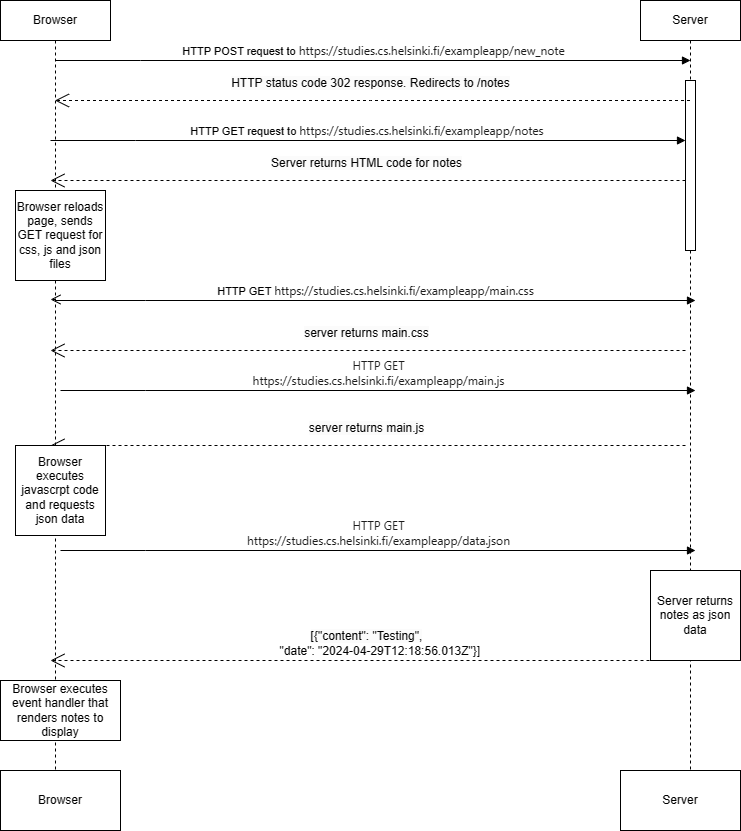

The diagram above was exported from draw.io. Its source (the exported page's mxGraphModel, read from the mxfile embedded in the PNG):
<mxGraphModel dx="939" dy="459" grid="1" gridSize="10" guides="1" tooltips="1" connect="1" arrows="1" fold="1" page="1" pageScale="1" pageWidth="850" pageHeight="1100" math="0" shadow="0">
  <root>
    <mxCell id="0" />
    <mxCell id="1" parent="0" />
    <mxCell id="aM9ryv3xv72pqoxQDRHE-5" value="Server" style="shape=umlLifeline;perimeter=lifelinePerimeter;whiteSpace=wrap;html=1;container=0;dropTarget=0;collapsible=0;recursiveResize=0;outlineConnect=0;portConstraint=eastwest;newEdgeStyle={&quot;edgeStyle&quot;:&quot;elbowEdgeStyle&quot;,&quot;elbow&quot;:&quot;vertical&quot;,&quot;curved&quot;:0,&quot;rounded&quot;:0};" parent="1" vertex="1">
      <mxGeometry x="680" y="60" width="100" height="780" as="geometry" />
    </mxCell>
    <mxCell id="aM9ryv3xv72pqoxQDRHE-6" value="" style="html=1;points=[];perimeter=orthogonalPerimeter;outlineConnect=0;targetShapes=umlLifeline;portConstraint=eastwest;newEdgeStyle={&quot;edgeStyle&quot;:&quot;elbowEdgeStyle&quot;,&quot;elbow&quot;:&quot;vertical&quot;,&quot;curved&quot;:0,&quot;rounded&quot;:0};" parent="aM9ryv3xv72pqoxQDRHE-5" vertex="1">
      <mxGeometry x="45" y="80" width="10" height="170" as="geometry" />
    </mxCell>
    <mxCell id="aM9ryv3xv72pqoxQDRHE-7" value="HTTP POST request to&amp;nbsp;&lt;span style=&quot;color: rgb(27, 27, 27); font-family: system-ui, sans-serif; font-size: 12px; text-align: start; text-wrap: wrap;&quot;&gt;https://studies.cs.helsinki.fi/exampleapp/new_note&lt;/span&gt;" style="html=1;verticalAlign=bottom;endArrow=block;edgeStyle=elbowEdgeStyle;elbow=vertical;curved=0;rounded=0;" parent="1" edge="1">
      <mxGeometry relative="1" as="geometry">
        <mxPoint x="95" y="120" as="sourcePoint" />
        <Array as="points">
          <mxPoint x="180" y="120" />
        </Array>
        <mxPoint x="730" y="120" as="targetPoint" />
      </mxGeometry>
    </mxCell>
    <mxCell id="aM9ryv3xv72pqoxQDRHE-8" value="" style="html=1;verticalAlign=bottom;endArrow=open;dashed=1;endSize=8;edgeStyle=elbowEdgeStyle;elbow=vertical;curved=0;rounded=0;" parent="1" source="aM9ryv3xv72pqoxQDRHE-1" edge="1">
      <mxGeometry x="1" y="51" relative="1" as="geometry">
        <mxPoint x="90" y="359" as="targetPoint" />
        <mxPoint x="720" y="359" as="sourcePoint" />
        <mxPoint x="-40" y="31" as="offset" />
      </mxGeometry>
    </mxCell>
    <mxCell id="hAselGEKOcWsUX5dqIBQ-12" value="&lt;div&gt;&lt;br&gt;&lt;/div&gt;&lt;div&gt;&lt;br&gt;&lt;/div&gt;" style="edgeLabel;html=1;align=center;verticalAlign=middle;resizable=0;points=[];" parent="aM9ryv3xv72pqoxQDRHE-8" vertex="1" connectable="0">
      <mxGeometry x="0.0832" y="-1" relative="1" as="geometry">
        <mxPoint as="offset" />
      </mxGeometry>
    </mxCell>
    <mxCell id="hAselGEKOcWsUX5dqIBQ-5" value="" style="endArrow=open;endSize=12;dashed=1;html=1;rounded=0;" parent="1" source="aM9ryv3xv72pqoxQDRHE-5" target="aM9ryv3xv72pqoxQDRHE-1" edge="1">
      <mxGeometry x="-0.0882" y="120" width="160" relative="1" as="geometry">
        <mxPoint x="320" y="250" as="sourcePoint" />
        <mxPoint x="390" y="260" as="targetPoint" />
        <Array as="points">
          <mxPoint x="410" y="160" />
        </Array>
        <mxPoint as="offset" />
      </mxGeometry>
    </mxCell>
    <mxCell id="hAselGEKOcWsUX5dqIBQ-9" value="&lt;span style=&quot;font-size: 12px; background-color: rgb(251, 251, 251);&quot;&gt;HTTP status code 302 response. Redirects to /notes&lt;/span&gt;" style="edgeLabel;html=1;align=center;verticalAlign=middle;resizable=0;points=[];" parent="hAselGEKOcWsUX5dqIBQ-5" vertex="1" connectable="0">
      <mxGeometry x="0.0094" y="-18" relative="1" as="geometry">
        <mxPoint as="offset" />
      </mxGeometry>
    </mxCell>
    <mxCell id="hAselGEKOcWsUX5dqIBQ-10" value="HTTP GET request to&amp;nbsp;&lt;span style=&quot;color: rgb(27, 27, 27); font-family: system-ui, sans-serif; font-size: 12px; text-align: start; text-wrap: wrap;&quot;&gt;https://studies.cs.helsinki.fi/exampleapp/notes&lt;/span&gt;&amp;nbsp;" style="html=1;verticalAlign=bottom;endArrow=block;edgeStyle=elbowEdgeStyle;elbow=vertical;curved=0;rounded=0;" parent="1" edge="1">
      <mxGeometry relative="1" as="geometry">
        <mxPoint x="90" y="200" as="sourcePoint" />
        <Array as="points">
          <mxPoint x="175" y="200" />
        </Array>
        <mxPoint x="725" y="200" as="targetPoint" />
      </mxGeometry>
    </mxCell>
    <mxCell id="hAselGEKOcWsUX5dqIBQ-17" value="" style="endArrow=open;endSize=12;dashed=1;html=1;rounded=0;" parent="1" edge="1">
      <mxGeometry x="-0.0709" y="20" width="160" relative="1" as="geometry">
        <mxPoint x="725" y="240" as="sourcePoint" />
        <mxPoint x="90" y="240" as="targetPoint" />
        <Array as="points" />
        <mxPoint as="offset" />
      </mxGeometry>
    </mxCell>
    <mxCell id="hAselGEKOcWsUX5dqIBQ-18" value="&lt;span style=&quot;font-size: 12px; background-color: rgb(251, 251, 251);&quot;&gt;Server returns HTML code for notes&lt;/span&gt;" style="edgeLabel;html=1;align=center;verticalAlign=middle;resizable=0;points=[];" parent="hAselGEKOcWsUX5dqIBQ-17" vertex="1" connectable="0">
      <mxGeometry x="0.0094" y="-18" relative="1" as="geometry">
        <mxPoint as="offset" />
      </mxGeometry>
    </mxCell>
    <mxCell id="aM9ryv3xv72pqoxQDRHE-1" value="Browser" style="shape=umlLifeline;perimeter=lifelinePerimeter;whiteSpace=wrap;html=1;container=0;dropTarget=0;collapsible=0;recursiveResize=0;outlineConnect=0;portConstraint=eastwest;newEdgeStyle={&quot;edgeStyle&quot;:&quot;elbowEdgeStyle&quot;,&quot;elbow&quot;:&quot;vertical&quot;,&quot;curved&quot;:0,&quot;rounded&quot;:0};" parent="1" vertex="1">
      <mxGeometry x="40" y="60" width="110" height="780" as="geometry" />
    </mxCell>
    <mxCell id="hAselGEKOcWsUX5dqIBQ-19" value="Browser reloads page, sends GET request for css, js and json files" style="whiteSpace=wrap;html=1;aspect=fixed;" parent="1" vertex="1">
      <mxGeometry x="55" y="250" width="90" height="90" as="geometry" />
    </mxCell>
    <mxCell id="hAselGEKOcWsUX5dqIBQ-23" value="HTTP GET&amp;nbsp;&lt;span style=&quot;color: rgb(27, 27, 27); font-family: system-ui, sans-serif; font-size: 12px; text-align: start; text-wrap: wrap;&quot;&gt;https://studies.cs.helsinki.fi/exampleapp/main.css&lt;/span&gt;" style="html=1;verticalAlign=bottom;endArrow=block;edgeStyle=elbowEdgeStyle;elbow=vertical;curved=0;rounded=0;" parent="1" source="aM9ryv3xv72pqoxQDRHE-1" edge="1">
      <mxGeometry relative="1" as="geometry">
        <mxPoint x="140" y="360" as="sourcePoint" />
        <Array as="points">
          <mxPoint x="185" y="360" />
        </Array>
        <mxPoint x="735" y="360" as="targetPoint" />
      </mxGeometry>
    </mxCell>
    <mxCell id="hAselGEKOcWsUX5dqIBQ-24" value="" style="endArrow=open;endSize=12;dashed=1;html=1;rounded=0;" parent="1" edge="1">
      <mxGeometry x="-0.3543" y="-20" width="160" relative="1" as="geometry">
        <mxPoint x="725" y="410" as="sourcePoint" />
        <mxPoint x="90" y="410" as="targetPoint" />
        <Array as="points" />
        <mxPoint as="offset" />
      </mxGeometry>
    </mxCell>
    <mxCell id="hAselGEKOcWsUX5dqIBQ-25" value="&lt;span style=&quot;font-size: 12px; background-color: rgb(251, 251, 251);&quot;&gt;server returns main.css&lt;/span&gt;" style="edgeLabel;html=1;align=center;verticalAlign=middle;resizable=0;points=[];" parent="hAselGEKOcWsUX5dqIBQ-24" vertex="1" connectable="0">
      <mxGeometry x="0.0094" y="-18" relative="1" as="geometry">
        <mxPoint as="offset" />
      </mxGeometry>
    </mxCell>
    <mxCell id="hAselGEKOcWsUX5dqIBQ-26" value="&lt;span style=&quot;color: rgb(27, 27, 27); font-family: system-ui, sans-serif; font-size: 12px; text-align: start; text-wrap: wrap;&quot;&gt;HTTP GET https://studies.cs.helsinki.fi/exampleapp/main.js&lt;/span&gt;" style="html=1;verticalAlign=bottom;endArrow=block;edgeStyle=elbowEdgeStyle;elbow=vertical;curved=0;rounded=0;" parent="1" edge="1">
      <mxGeometry relative="1" as="geometry">
        <mxPoint x="100" y="450" as="sourcePoint" />
        <Array as="points">
          <mxPoint x="185" y="450" />
        </Array>
        <mxPoint x="735" y="450" as="targetPoint" />
      </mxGeometry>
    </mxCell>
    <mxCell id="hAselGEKOcWsUX5dqIBQ-27" value="" style="endArrow=open;endSize=12;dashed=1;html=1;rounded=0;" parent="1" edge="1">
      <mxGeometry x="-0.0079" y="20" width="160" relative="1" as="geometry">
        <mxPoint x="725" y="505" as="sourcePoint" />
        <mxPoint x="90" y="505" as="targetPoint" />
        <Array as="points" />
        <mxPoint as="offset" />
      </mxGeometry>
    </mxCell>
    <mxCell id="hAselGEKOcWsUX5dqIBQ-28" value="&lt;span style=&quot;font-size: 12px; background-color: rgb(251, 251, 251);&quot;&gt;server returns main.js&lt;/span&gt;" style="edgeLabel;html=1;align=center;verticalAlign=middle;resizable=0;points=[];" parent="hAselGEKOcWsUX5dqIBQ-27" vertex="1" connectable="0">
      <mxGeometry x="0.0094" y="-18" relative="1" as="geometry">
        <mxPoint as="offset" />
      </mxGeometry>
    </mxCell>
    <mxCell id="hAselGEKOcWsUX5dqIBQ-29" value="Browser executes javascrpt code and requests json data" style="whiteSpace=wrap;html=1;aspect=fixed;" parent="1" vertex="1">
      <mxGeometry x="55" y="505" width="90" height="90" as="geometry" />
    </mxCell>
    <mxCell id="hAselGEKOcWsUX5dqIBQ-30" value="&lt;span style=&quot;color: rgb(27, 27, 27); font-family: system-ui, sans-serif; font-size: 12px; text-align: start; text-wrap: wrap;&quot;&gt;HTTP GET https://studies.cs.helsinki.fi/exampleapp/data.json&lt;/span&gt;" style="html=1;verticalAlign=bottom;endArrow=block;edgeStyle=elbowEdgeStyle;elbow=vertical;curved=0;rounded=0;" parent="1" edge="1">
      <mxGeometry relative="1" as="geometry">
        <mxPoint x="100" y="610" as="sourcePoint" />
        <Array as="points">
          <mxPoint x="185" y="610" />
        </Array>
        <mxPoint x="735" y="610" as="targetPoint" />
      </mxGeometry>
    </mxCell>
    <mxCell id="hAselGEKOcWsUX5dqIBQ-33" value="" style="endArrow=open;endSize=12;dashed=1;html=1;rounded=0;" parent="1" edge="1">
      <mxGeometry x="-0.0079" y="20" width="160" relative="1" as="geometry">
        <mxPoint x="725" y="720" as="sourcePoint" />
        <mxPoint x="90" y="720" as="targetPoint" />
        <Array as="points" />
        <mxPoint as="offset" />
      </mxGeometry>
    </mxCell>
    <mxCell id="hAselGEKOcWsUX5dqIBQ-34" value="&lt;span style=&quot;font-size: 12px; background-color: rgb(251, 251, 251);&quot;&gt;[&lt;/span&gt;&lt;span style=&quot;font-size: 12px;&quot;&gt;&lt;span style=&quot;background-color: rgb(251, 251, 251);&quot;&gt;{&lt;/span&gt;&lt;/span&gt;&lt;span style=&quot;background-color: rgb(251, 251, 251); font-size: 12px;&quot;&gt;&quot;content&quot;: &quot;Testing&quot;,&lt;/span&gt;&lt;span style=&quot;font-size: 12px;&quot;&gt;&lt;span style=&quot;background-color: rgb(251, 251, 251);&quot;&gt;&lt;div&gt;&amp;nbsp; &amp;nbsp; &amp;nbsp; &amp;nbsp; &quot;date&quot;: &quot;2024-04-29T12:18:56.013Z&quot;}]&lt;/div&gt;&lt;/span&gt;&lt;/span&gt;" style="edgeLabel;html=1;align=center;verticalAlign=middle;resizable=0;points=[];" parent="hAselGEKOcWsUX5dqIBQ-33" vertex="1" connectable="0">
      <mxGeometry x="0.0094" y="-18" relative="1" as="geometry">
        <mxPoint as="offset" />
      </mxGeometry>
    </mxCell>
    <mxCell id="hAselGEKOcWsUX5dqIBQ-36" value="Server returns notes as json data" style="whiteSpace=wrap;html=1;aspect=fixed;" parent="1" vertex="1">
      <mxGeometry x="690" y="630" width="90" height="90" as="geometry" />
    </mxCell>
    <mxCell id="hAselGEKOcWsUX5dqIBQ-37" value="Browser executes event handler that renders notes to display" style="rounded=0;whiteSpace=wrap;html=1;" parent="1" vertex="1">
      <mxGeometry x="40" y="740" width="120" height="60" as="geometry" />
    </mxCell>
    <mxCell id="hAselGEKOcWsUX5dqIBQ-38" value="Browser" style="rounded=0;whiteSpace=wrap;html=1;" parent="1" vertex="1">
      <mxGeometry x="40" y="830" width="120" height="60" as="geometry" />
    </mxCell>
    <mxCell id="hAselGEKOcWsUX5dqIBQ-39" value="Server" style="rounded=0;whiteSpace=wrap;html=1;" parent="1" vertex="1">
      <mxGeometry x="660" y="830" width="120" height="60" as="geometry" />
    </mxCell>
  </root>
</mxGraphModel>